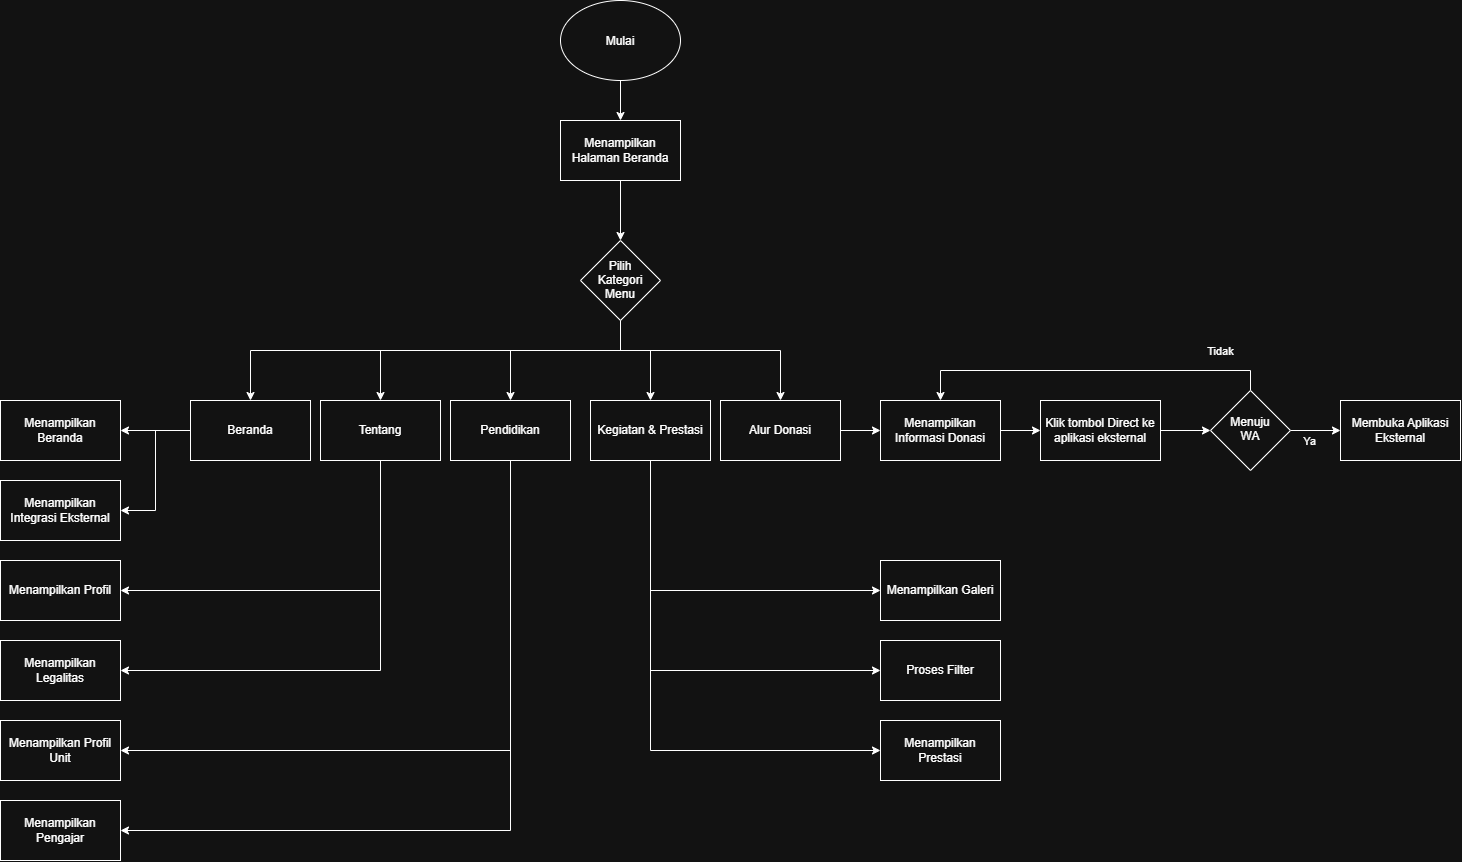

The diagram above was exported from draw.io. Its source (the exported page's mxGraphModel, read from the mxfile embedded in the PNG):
<mxGraphModel dx="2876" dy="902" grid="1" gridSize="10" guides="1" tooltips="1" connect="1" arrows="1" fold="1" page="1" pageScale="1" pageWidth="850" pageHeight="1100" math="0" shadow="0">
  <root>
    <mxCell id="0" />
    <mxCell id="1" parent="0" />
    <mxCell id="hFHOmtxV8Jn94tcrzAuQ-1" parent="1" style="ellipse;whiteSpace=wrap;html=1;shapeInside=1;" value="Mulai" vertex="1">
      <mxGeometry height="80" width="120" x="410" y="40" as="geometry" />
    </mxCell>
    <mxCell id="7Wi_Yb_O7nAp4BjHR6Nu-1" parent="1" style="rounded=0;whiteSpace=wrap;html=1;" value="Menampilkan Halaman Beranda" vertex="1">
      <mxGeometry height="60" width="120" x="410" y="160" as="geometry" />
    </mxCell>
    <mxCell id="7Wi_Yb_O7nAp4BjHR6Nu-10" edge="1" parent="1" source="7Wi_Yb_O7nAp4BjHR6Nu-1" style="endArrow=classic;html=1;rounded=0;exitX=0.5;exitY=1;exitDx=0;exitDy=0;entryX=0.5;entryY=0;entryDx=0;entryDy=0;" target="7Wi_Yb_O7nAp4BjHR6Nu-22" value="">
      <mxGeometry height="50" relative="1" width="50" as="geometry">
        <mxPoint x="500" y="360" as="sourcePoint" />
        <mxPoint x="470" y="280" as="targetPoint" />
      </mxGeometry>
    </mxCell>
    <mxCell id="7Wi_Yb_O7nAp4BjHR6Nu-11" edge="1" parent="1" source="hFHOmtxV8Jn94tcrzAuQ-1" style="endArrow=classic;html=1;rounded=0;exitX=0.5;exitY=1;exitDx=0;exitDy=0;" target="7Wi_Yb_O7nAp4BjHR6Nu-1" value="">
      <mxGeometry height="50" relative="1" width="50" as="geometry">
        <mxPoint x="500" y="360" as="sourcePoint" />
        <mxPoint x="550" y="310" as="targetPoint" />
      </mxGeometry>
    </mxCell>
    <mxCell id="7Wi_Yb_O7nAp4BjHR6Nu-22" parent="1" style="rhombus;whiteSpace=wrap;html=1;shapeInside=1;" value="Pilih Kategori Menu" vertex="1">
      <mxGeometry height="80" width="80" x="430" y="280" as="geometry" />
    </mxCell>
    <mxCell id="7Wi_Yb_O7nAp4BjHR6Nu-24" edge="1" parent="1" source="7Wi_Yb_O7nAp4BjHR6Nu-22" style="endArrow=none;html=1;rounded=0;exitX=0.5;exitY=1;exitDx=0;exitDy=0;" value="">
      <mxGeometry height="50" relative="1" width="50" as="geometry">
        <mxPoint x="470" y="390" as="sourcePoint" />
        <mxPoint x="470" y="390" as="targetPoint" />
      </mxGeometry>
    </mxCell>
    <mxCell id="7Wi_Yb_O7nAp4BjHR6Nu-25" edge="1" parent="1" style="endArrow=none;html=1;rounded=0;" value="">
      <mxGeometry height="50" relative="1" width="50" as="geometry">
        <mxPoint x="100" y="390" as="sourcePoint" />
        <mxPoint x="630" y="390" as="targetPoint" />
      </mxGeometry>
    </mxCell>
    <mxCell id="7Wi_Yb_O7nAp4BjHR6Nu-26" edge="1" parent="1" style="endArrow=classic;html=1;rounded=0;" target="7Wi_Yb_O7nAp4BjHR6Nu-31" value="">
      <mxGeometry height="50" relative="1" width="50" as="geometry">
        <mxPoint x="630" y="390" as="sourcePoint" />
        <mxPoint x="540" y="430" as="targetPoint" />
      </mxGeometry>
    </mxCell>
    <mxCell id="7Wi_Yb_O7nAp4BjHR6Nu-27" edge="1" parent="1" style="endArrow=classic;html=1;rounded=0;entryX=0.5;entryY=0;entryDx=0;entryDy=0;" target="7Wi_Yb_O7nAp4BjHR6Nu-33" value="">
      <mxGeometry height="50" relative="1" width="50" as="geometry">
        <mxPoint x="500" y="390" as="sourcePoint" />
        <mxPoint x="477" y="430" as="targetPoint" />
      </mxGeometry>
    </mxCell>
    <mxCell id="ct4XfDCPb6zpvYrn4Zau-15" edge="1" parent="1" source="7Wi_Yb_O7nAp4BjHR6Nu-31" style="edgeStyle=orthogonalEdgeStyle;rounded=0;orthogonalLoop=1;jettySize=auto;html=1;exitX=1;exitY=0.5;exitDx=0;exitDy=0;entryX=0;entryY=0.5;entryDx=0;entryDy=0;" target="ct4XfDCPb6zpvYrn4Zau-13">
      <mxGeometry relative="1" as="geometry" />
    </mxCell>
    <mxCell id="7Wi_Yb_O7nAp4BjHR6Nu-31" parent="1" style="rounded=0;whiteSpace=wrap;html=1;" value="Alur Donasi" vertex="1">
      <mxGeometry height="60" width="120" x="570" y="440" as="geometry" />
    </mxCell>
    <mxCell id="cm5sVDJAwxxt9ByVmrla-7" edge="1" parent="1" source="7Wi_Yb_O7nAp4BjHR6Nu-33" style="edgeStyle=orthogonalEdgeStyle;rounded=0;orthogonalLoop=1;jettySize=auto;html=1;exitX=0.5;exitY=1;exitDx=0;exitDy=0;entryX=0;entryY=0.5;entryDx=0;entryDy=0;" target="cm5sVDJAwxxt9ByVmrla-4">
      <mxGeometry relative="1" as="geometry" />
    </mxCell>
    <mxCell id="cm5sVDJAwxxt9ByVmrla-8" edge="1" parent="1" source="7Wi_Yb_O7nAp4BjHR6Nu-33" style="edgeStyle=orthogonalEdgeStyle;rounded=0;orthogonalLoop=1;jettySize=auto;html=1;exitX=0.5;exitY=1;exitDx=0;exitDy=0;entryX=0;entryY=0.5;entryDx=0;entryDy=0;" target="cm5sVDJAwxxt9ByVmrla-5">
      <mxGeometry relative="1" as="geometry" />
    </mxCell>
    <mxCell id="cm5sVDJAwxxt9ByVmrla-9" edge="1" parent="1" source="7Wi_Yb_O7nAp4BjHR6Nu-33" style="edgeStyle=orthogonalEdgeStyle;rounded=0;orthogonalLoop=1;jettySize=auto;html=1;exitX=0.5;exitY=1;exitDx=0;exitDy=0;entryX=0;entryY=0.5;entryDx=0;entryDy=0;" target="cm5sVDJAwxxt9ByVmrla-6">
      <mxGeometry relative="1" as="geometry" />
    </mxCell>
    <mxCell id="7Wi_Yb_O7nAp4BjHR6Nu-33" parent="1" style="rounded=0;whiteSpace=wrap;html=1;" value="Kegiatan &amp;amp; Prestasi" vertex="1">
      <mxGeometry height="60" width="120" x="440" y="440" as="geometry" />
    </mxCell>
    <mxCell id="cm5sVDJAwxxt9ByVmrla-2" edge="1" parent="1" source="7Wi_Yb_O7nAp4BjHR6Nu-36" style="edgeStyle=orthogonalEdgeStyle;rounded=0;orthogonalLoop=1;jettySize=auto;html=1;exitX=0.5;exitY=1;exitDx=0;exitDy=0;entryX=1;entryY=0.5;entryDx=0;entryDy=0;" target="mkn1udgCd_E5z_-Y391Q-6">
      <mxGeometry relative="1" as="geometry" />
    </mxCell>
    <mxCell id="cm5sVDJAwxxt9ByVmrla-3" edge="1" parent="1" source="7Wi_Yb_O7nAp4BjHR6Nu-36" style="edgeStyle=orthogonalEdgeStyle;rounded=0;orthogonalLoop=1;jettySize=auto;html=1;exitX=0.5;exitY=1;exitDx=0;exitDy=0;entryX=1;entryY=0.5;entryDx=0;entryDy=0;" target="mkn1udgCd_E5z_-Y391Q-7">
      <mxGeometry relative="1" as="geometry" />
    </mxCell>
    <mxCell id="7Wi_Yb_O7nAp4BjHR6Nu-36" parent="1" style="rounded=0;whiteSpace=wrap;html=1;" value="Pendidikan" vertex="1">
      <mxGeometry height="60" width="120" x="300" y="440" as="geometry" />
    </mxCell>
    <mxCell id="7Wi_Yb_O7nAp4BjHR6Nu-37" edge="1" parent="1" style="endArrow=classic;html=1;rounded=0;entryX=0.5;entryY=0;entryDx=0;entryDy=0;" target="7Wi_Yb_O7nAp4BjHR6Nu-36" value="">
      <mxGeometry height="50" relative="1" width="50" as="geometry">
        <mxPoint x="360" y="390" as="sourcePoint" />
        <mxPoint x="420" y="400" as="targetPoint" />
      </mxGeometry>
    </mxCell>
    <mxCell id="ct4XfDCPb6zpvYrn4Zau-9" edge="1" parent="1" source="7Wi_Yb_O7nAp4BjHR6Nu-38" style="edgeStyle=orthogonalEdgeStyle;rounded=0;orthogonalLoop=1;jettySize=auto;html=1;exitX=0;exitY=0.5;exitDx=0;exitDy=0;entryX=1;entryY=0.5;entryDx=0;entryDy=0;" target="ct4XfDCPb6zpvYrn4Zau-1">
      <mxGeometry relative="1" as="geometry" />
    </mxCell>
    <mxCell id="ct4XfDCPb6zpvYrn4Zau-10" edge="1" parent="1" source="7Wi_Yb_O7nAp4BjHR6Nu-38" style="edgeStyle=orthogonalEdgeStyle;rounded=0;orthogonalLoop=1;jettySize=auto;html=1;exitX=0;exitY=0.5;exitDx=0;exitDy=0;entryX=1;entryY=0.5;entryDx=0;entryDy=0;" target="ct4XfDCPb6zpvYrn4Zau-3">
      <mxGeometry relative="1" as="geometry" />
    </mxCell>
    <mxCell id="7Wi_Yb_O7nAp4BjHR6Nu-38" parent="1" style="rounded=0;whiteSpace=wrap;html=1;" value="Beranda" vertex="1">
      <mxGeometry height="60" width="120" x="40" y="440" as="geometry" />
    </mxCell>
    <mxCell id="mkn1udgCd_E5z_-Y391Q-4" edge="1" parent="1" source="7Wi_Yb_O7nAp4BjHR6Nu-39" style="edgeStyle=orthogonalEdgeStyle;rounded=0;orthogonalLoop=1;jettySize=auto;html=1;exitX=0.5;exitY=1;exitDx=0;exitDy=0;entryX=1;entryY=0.5;entryDx=0;entryDy=0;" target="ct4XfDCPb6zpvYrn4Zau-5">
      <mxGeometry relative="1" as="geometry" />
    </mxCell>
    <mxCell id="mkn1udgCd_E5z_-Y391Q-5" edge="1" parent="1" source="7Wi_Yb_O7nAp4BjHR6Nu-39" style="edgeStyle=orthogonalEdgeStyle;rounded=0;orthogonalLoop=1;jettySize=auto;html=1;exitX=0.5;exitY=1;exitDx=0;exitDy=0;entryX=1;entryY=0.5;entryDx=0;entryDy=0;" target="ct4XfDCPb6zpvYrn4Zau-6">
      <mxGeometry relative="1" as="geometry" />
    </mxCell>
    <mxCell id="7Wi_Yb_O7nAp4BjHR6Nu-39" parent="1" style="rounded=0;whiteSpace=wrap;html=1;" value="Tentang" vertex="1">
      <mxGeometry height="60" width="120" x="170" y="440" as="geometry" />
    </mxCell>
    <mxCell id="7Wi_Yb_O7nAp4BjHR6Nu-40" edge="1" parent="1" style="endArrow=classic;html=1;rounded=0;entryX=0.5;entryY=0;entryDx=0;entryDy=0;" target="7Wi_Yb_O7nAp4BjHR6Nu-38" value="">
      <mxGeometry height="50" relative="1" width="50" as="geometry">
        <mxPoint x="100" y="390" as="sourcePoint" />
        <mxPoint x="200" y="430" as="targetPoint" />
      </mxGeometry>
    </mxCell>
    <mxCell id="7Wi_Yb_O7nAp4BjHR6Nu-41" edge="1" parent="1" style="endArrow=classic;html=1;rounded=0;entryX=0.5;entryY=0;entryDx=0;entryDy=0;" target="7Wi_Yb_O7nAp4BjHR6Nu-39" value="">
      <mxGeometry height="50" relative="1" width="50" as="geometry">
        <mxPoint x="230" y="390" as="sourcePoint" />
        <mxPoint x="270" y="430" as="targetPoint" />
      </mxGeometry>
    </mxCell>
    <mxCell id="ct4XfDCPb6zpvYrn4Zau-1" parent="1" style="rounded=0;whiteSpace=wrap;html=1;" value="Menampilkan Beranda" vertex="1">
      <mxGeometry height="60" width="120" x="-150" y="440" as="geometry" />
    </mxCell>
    <mxCell id="ct4XfDCPb6zpvYrn4Zau-3" parent="1" style="rounded=0;whiteSpace=wrap;html=1;" value="Menampilkan Integrasi Eksternal" vertex="1">
      <mxGeometry height="60" width="120" x="-150" y="520" as="geometry" />
    </mxCell>
    <mxCell id="ct4XfDCPb6zpvYrn4Zau-5" parent="1" style="rounded=0;whiteSpace=wrap;html=1;" value="Menampilkan Profil" vertex="1">
      <mxGeometry height="60" width="120" x="-150" y="600" as="geometry" />
    </mxCell>
    <mxCell id="ct4XfDCPb6zpvYrn4Zau-6" parent="1" style="rounded=0;whiteSpace=wrap;html=1;" value="Menampilkan Legalitas" vertex="1">
      <mxGeometry height="60" width="120" x="-150" y="680" as="geometry" />
    </mxCell>
    <mxCell id="cm5sVDJAwxxt9ByVmrla-13" edge="1" parent="1" source="ct4XfDCPb6zpvYrn4Zau-13" style="edgeStyle=orthogonalEdgeStyle;rounded=0;orthogonalLoop=1;jettySize=auto;html=1;exitX=1;exitY=0.5;exitDx=0;exitDy=0;entryX=0;entryY=0.5;entryDx=0;entryDy=0;" target="ct4XfDCPb6zpvYrn4Zau-14">
      <mxGeometry relative="1" as="geometry" />
    </mxCell>
    <mxCell id="ct4XfDCPb6zpvYrn4Zau-13" parent="1" style="rounded=0;whiteSpace=wrap;html=1;" value="Menampilkan Informasi Donasi" vertex="1">
      <mxGeometry height="60" width="120" x="730" y="440" as="geometry" />
    </mxCell>
    <mxCell id="cm5sVDJAwxxt9ByVmrla-14" edge="1" parent="1" source="ct4XfDCPb6zpvYrn4Zau-14" style="edgeStyle=orthogonalEdgeStyle;rounded=0;orthogonalLoop=1;jettySize=auto;html=1;exitX=1;exitY=0.5;exitDx=0;exitDy=0;entryX=0;entryY=0.5;entryDx=0;entryDy=0;" target="cm5sVDJAwxxt9ByVmrla-12">
      <mxGeometry relative="1" as="geometry" />
    </mxCell>
    <mxCell id="ct4XfDCPb6zpvYrn4Zau-14" parent="1" style="rounded=0;whiteSpace=wrap;html=1;" value="Klik tombol Direct ke aplikasi eksternal" vertex="1">
      <mxGeometry height="60" width="120" x="890" y="440" as="geometry" />
    </mxCell>
    <mxCell id="mkn1udgCd_E5z_-Y391Q-1" parent="1" style="rounded=0;whiteSpace=wrap;html=1;" value="Membuka Aplikasi Eksternal" vertex="1">
      <mxGeometry height="60" width="120" x="1190" y="440" as="geometry" />
    </mxCell>
    <mxCell id="mkn1udgCd_E5z_-Y391Q-6" parent="1" style="rounded=0;whiteSpace=wrap;html=1;" value="Menampilkan Profil Unit" vertex="1">
      <mxGeometry height="60" width="120" x="-150" y="760" as="geometry" />
    </mxCell>
    <mxCell id="mkn1udgCd_E5z_-Y391Q-7" parent="1" style="rounded=0;whiteSpace=wrap;html=1;" value="Menampilkan Pengajar" vertex="1">
      <mxGeometry height="60" width="120" x="-150" y="840" as="geometry" />
    </mxCell>
    <mxCell id="cm5sVDJAwxxt9ByVmrla-4" parent="1" style="rounded=0;whiteSpace=wrap;html=1;" value="Menampilkan Galeri" vertex="1">
      <mxGeometry height="60" width="120" x="730" y="600" as="geometry" />
    </mxCell>
    <mxCell id="cm5sVDJAwxxt9ByVmrla-5" parent="1" style="rounded=0;whiteSpace=wrap;html=1;" value="Proses Filter" vertex="1">
      <mxGeometry height="60" width="120" x="730" y="680" as="geometry" />
    </mxCell>
    <mxCell id="cm5sVDJAwxxt9ByVmrla-6" parent="1" style="rounded=0;whiteSpace=wrap;html=1;" value="&lt;div&gt;Menampilkan&lt;/div&gt;&lt;div&gt;Prestasi&lt;/div&gt;" vertex="1">
      <mxGeometry height="60" width="120" x="730" y="760" as="geometry" />
    </mxCell>
    <mxCell id="cm5sVDJAwxxt9ByVmrla-15" edge="1" parent="1" source="cm5sVDJAwxxt9ByVmrla-12" style="edgeStyle=orthogonalEdgeStyle;rounded=0;orthogonalLoop=1;jettySize=auto;html=1;exitX=1;exitY=0.5;exitDx=0;exitDy=0;entryX=0;entryY=0.5;entryDx=0;entryDy=0;" target="mkn1udgCd_E5z_-Y391Q-1">
      <mxGeometry relative="1" as="geometry" />
    </mxCell>
    <mxCell id="cm5sVDJAwxxt9ByVmrla-18" connectable="0" parent="cm5sVDJAwxxt9ByVmrla-15" style="edgeLabel;html=1;align=center;verticalAlign=middle;resizable=0;points=[];" value="Ya" vertex="1">
      <mxGeometry relative="1" x="-0.2754" y="2" as="geometry">
        <mxPoint y="12" as="offset" />
      </mxGeometry>
    </mxCell>
    <mxCell id="cm5sVDJAwxxt9ByVmrla-16" edge="1" parent="1" source="cm5sVDJAwxxt9ByVmrla-12" style="edgeStyle=orthogonalEdgeStyle;rounded=0;orthogonalLoop=1;jettySize=auto;html=1;exitX=0.5;exitY=0;exitDx=0;exitDy=0;entryX=0.5;entryY=0;entryDx=0;entryDy=0;" target="ct4XfDCPb6zpvYrn4Zau-13">
      <mxGeometry relative="1" as="geometry" />
    </mxCell>
    <mxCell id="cm5sVDJAwxxt9ByVmrla-17" connectable="0" parent="cm5sVDJAwxxt9ByVmrla-16" style="edgeLabel;html=1;align=center;verticalAlign=middle;resizable=0;points=[];" value="Tidak" vertex="1">
      <mxGeometry relative="1" x="-0.7147" y="-4" as="geometry">
        <mxPoint y="-16" as="offset" />
      </mxGeometry>
    </mxCell>
    <mxCell id="cm5sVDJAwxxt9ByVmrla-12" parent="1" style="rhombus;whiteSpace=wrap;html=1;shapeInside=1;" value="Menuju WA" vertex="1">
      <mxGeometry height="80" width="80" x="1060" y="430" as="geometry" />
    </mxCell>
  </root>
</mxGraphModel>